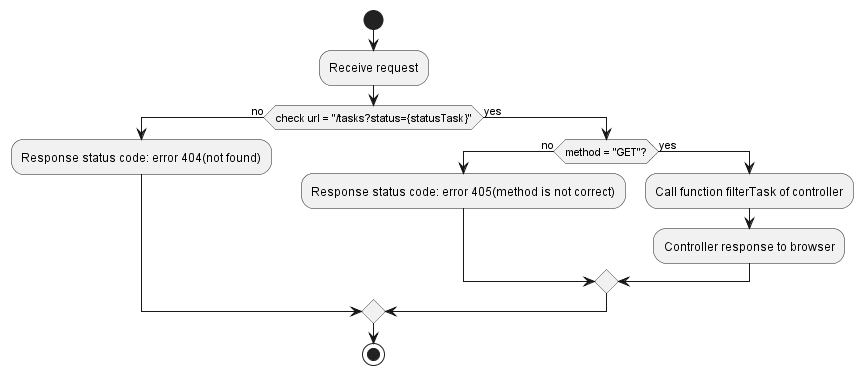

The diagram above was rendered by PlantUML. Its source (embedded in the PNG):
@startuml diagram router getTask 
start
:Receive request; 
if (check url = "/tasks?status={statusTask}") then (no) 
    :Response status code: error 404(not found);
    else (yes) 
        if (method = "GET"?) then (no)
            :Response status code: error 405(method is not correct);
                else (yes) 
                    :Call function filterTask of controller;
                    :Controller response to browser;
        endif
endif
stop
@enduml